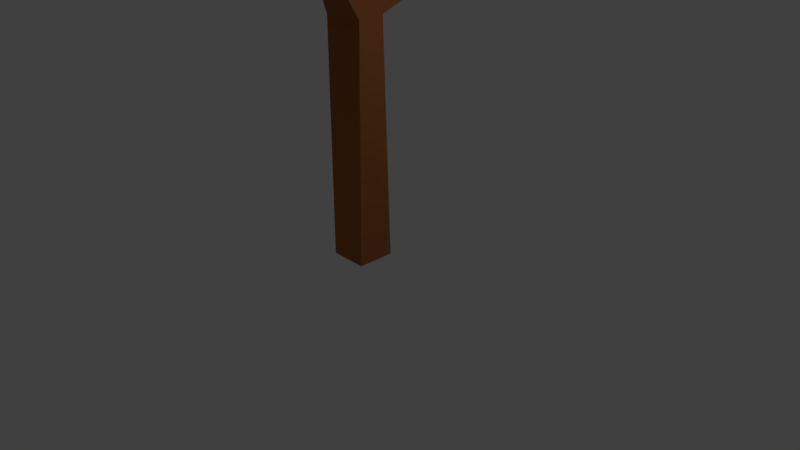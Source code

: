 # Source: pohon4.blend  (saved by Blender 2.78.0; exported with 4.5.12 LTS)
import bpy
from mathutils import Matrix  # noqa: F401  (used for matrix-valued properties, if any)

bpy.ops.wm.read_factory_settings(use_empty=True)
scene = bpy.context.scene
scene.name = 'Scene'

# ---- collections
col_collection_1 = bpy.data.collections.new('Collection 1'); scene.collection.children.link(col_collection_1)

# ---- materials (node trees are filled in below, after node groups)
mat_daun1_002 = bpy.data.materials.new('daun1.002')
mat_daun1_002.alpha_threshold = 0.0
mat_daun1_002.use_transparent_shadow = False
mat_daun1_002.diffuse_color = (0.2291, 0.6038, 0.1302, 1.0)
mat_daun1_002.roughness = 0.5
mat_kayu1_007 = bpy.data.materials.new('kayu1.007')
mat_kayu1_007.alpha_threshold = 0.0
mat_kayu1_007.use_transparent_shadow = False
mat_kayu1_007.diffuse_color = (0.3931, 0.1385, 0.04495, 1.0)
mat_kayu1_007.roughness = 0.5
mat_daun2_002 = bpy.data.materials.new('daun2.002')
mat_daun2_002.alpha_threshold = 0.0
mat_daun2_002.use_transparent_shadow = False
mat_daun2_002.diffuse_color = (0.1093, 0.281, 0.07012, 1.0)
mat_daun2_002.roughness = 0.5

# ---- material node trees

# ---- world
world_world = bpy.data.worlds.new('World'); scene.world = world_world
world_world.color = (0.05088, 0.05088, 0.05088)
world_world.use_sun_shadow = False
world_world.sun_shadow_jitter_overblur = 0.0
world_world.cycles.sampling_method = 'MANUAL'

# ---- cameras
cam_camera = bpy.data.cameras.new('Camera')
cam_camera.clip_end = 100.0
cam_camera.lens = 35.0
cam_camera.sensor_width = 32.0
cam_camera.sensor_height = 18.0
cam_camera.ortho_scale = 7.314
cam_camera.dof.focus_distance = 0.0
cam_camera.dof.aperture_fstop = 128.0

# ---- lights
light_lamp = bpy.data.lights.new('Lamp', 'POINT')
light_lamp.transmission_factor = 0.0
light_lamp.cutoff_distance = 30.0
light_lamp.energy = 100.0
light_lamp.shadow_buffer_clip_start = 1.001
light_lamp.shadow_soft_size = 0.1
light_lamp.shadow_maximum_resolution = 0.006
light_lamp.use_absolute_resolution = True

# ---- meshes
me_cube_077 = bpy.data.meshes.new('Cube.077')
me_cube_077.from_pydata([(-1.0, -1.0, -1.0), (-1.0, -1.0, 2.074), (-1.0, 1.0, -1.0), (-0.7605, 0.9757, 2.074), (1.0, -1.0, -1.0), (1.0, -0.797, 2.074), (1.0, 1.0, -1.0), (0.7605, 0.8213, 2.074), (-1.036, -1.605, 2.543), (-1.036, 0.3945, 2.543), (0.4934, -1.605, 2.543), (0.9639, 0.3945, 2.543), (-1.04, -4.744, 3.184), (-1.04, -2.744, 3.184), (0.9597, -4.744, 3.184), (0.9597, -2.744, 3.184), (-0.9415, -4.211, 3.896), (-0.9415, -2.833, 3.896), (0.4362, -4.211, 3.896), (0.4362, -2.833, 3.896), (0.9618, -3.175, 2.864), (-1.038, -3.175, 2.864), (-1.038, -1.175, 2.864), (0.9618, -1.175, 2.864), (0.5124, -6.01, 3.05), (-0.8659, -6.01, 3.05), (0.5139, -6.163, 2.703), (-0.8644, -6.163, 2.703), (0.2362, -7.888, 3.032), (-0.5891, -7.888, 3.032), (0.2371, -7.98, 2.824), (-0.5882, -7.98, 2.824), (-0.8162, 2.862, 2.273), (0.8095, 2.862, 2.273), (-0.8455, 2.37, 2.654), (0.7801, 2.37, 2.654), (-0.919, 4.315, 2.628), (0.3792, 4.449, 2.614), (-0.8507, 3.91, 2.956), (0.4587, 4.138, 2.96), (-1.121, 6.537, 3.034), (0.2697, 6.68, 3.019), (-0.9805, 5.351, 3.238), (0.3995, 5.399, 3.205), (-0.9446, 7.667, 3.315), (-0.04237, 7.76, 3.305), (-0.8744, 7.134, 3.494), (0.02784, 7.226, 3.484), (-0.4079, 3.023, 3.42), (0.3621, 3.103, 3.411), (-0.4669, 3.875, 3.58), (0.3031, 3.954, 3.572), (-0.1245, -5.446, 3.342), (2.831, -6.145, 3.886), (-0.9576, -6.912, 4.038), (-3.291, -4.411, 3.644), (-1.196, -1.307, 3.54), (2.741, -2.417, 3.512), (1.314, -5.999, 4.73), (-2.293, -5.035, 4.375), (-2.447, -1.005, 4.075), (1.048, 0.2957, 4.263), (3.831, -2.92, 4.135), (0.446, -1.911, 4.691), (-0.7433, -6.576, 3.724), (1.482, -5.945, 3.636), (1.116, -6.883, 3.902), (3.11, -4.56, 3.803), (1.45, -3.977, 3.392), (-2.114, -5.175, 3.492), (-2.48, -6.329, 3.757), (-0.8254, -3.275, 3.365), (-2.547, -2.629, 3.38), (0.8775, -1.613, 3.442), (3.825, -4.713, 4.082), (3.785, -2.449, 3.847), (0.2521, -6.733, 4.365), (2.494, -5.974, 4.259), (-3.353, -4.868, 4.058), (-1.951, -6.544, 4.254), (-2.223, -0.688, 3.832), (-3.392, -2.432, 3.821), (2.198, -0.6717, 3.866), (-0.07017, 0.1207, 3.829), (3.05, -4.642, 4.443), (-0.55, -5.885, 4.584), (-2.774, -2.776, 4.214), (-0.9927, 0.2715, 4.361), (2.927, -0.9253, 4.129), (1.061, -4.195, 4.769), (2.436, -2.183, 4.541), (-1.164, -3.427, 4.682), (-1.263, -1.069, 4.515), (0.9136, -0.3634, 4.484), (-0.4708, 3.047, 3.196), (1.772, 1.914, 3.507), (-1.064, 1.535, 3.473), (-2.921, 3.329, 3.453), (-1.249, 5.074, 3.503), (1.806, 4.452, 3.395), (0.7856, 1.367, 3.843), (-2.095, 2.297, 3.804), (-2.079, 4.991, 3.727), (0.6753, 5.557, 3.861), (2.716, 3.457, 3.653), (0.2356, 3.899, 3.957), (-0.8983, 2.079, 3.307), (0.762, 2.404, 3.346), (0.5333, 1.69, 3.397), (2.014, 2.795, 3.51), (0.7151, 3.609, 3.326), (-1.998, 3.071, 3.297), (-2.239, 2.193, 3.343), (-1.019, 4.072, 3.33), (-2.361, 4.432, 3.396), (0.3572, 5.013, 3.42), (2.594, 2.405, 3.636), (2.663, 4.06, 3.533), (-0.1295, 1.284, 3.683), (1.542, 1.693, 3.718), (-2.914, 2.744, 3.625), (-1.831, 1.52, 3.628), (-1.939, 5.324, 3.626), (-2.917, 4.31, 3.593), (1.41, 5.113, 3.699), (-0.2277, 5.924, 3.635), (2.046, 2.248, 3.824), (-0.7489, 1.556, 3.872), (-2.428, 3.821, 3.814), (-0.8355, 5.569, 3.859), (2.039, 4.81, 3.781), (0.6507, 2.427, 3.919), (1.768, 3.778, 3.837), (-1.076, 2.979, 3.929), (-1.071, 4.583, 3.891), (0.6186, 5.005, 3.905), (-0.3266, -8.006, 2.63), (2.387, -9.496, 2.726), (-0.8966, -10.57, 2.711), (-3.061, -8.251, 2.881), (-1.236, -6.471, 3.017), (2.212, -6.662, 2.915), (1.144, -11.27, 3.214), (-2.062, -10.17, 3.132), (-2.275, -7.363, 3.364), (0.7702, -6.834, 3.619), (3.28, -8.099, 3.154), (0.4129, -8.575, 3.555), (-0.7577, -9.644, 2.604), (1.084, -8.901, 2.77), (0.9098, -9.912, 2.668), (2.616, -8.398, 2.825), (0.9491, -7.5, 2.889), (-2.208, -8.719, 2.906), (-2.373, -9.922, 2.758), (-0.8797, -6.97, 2.715), (-2.29, -6.44, 2.689), (0.4895, -6.508, 3.02), (3.237, -9.194, 2.986), (3.222, -7.24, 3.012), (0.1919, -11.04, 2.919), (2.121, -10.31, 2.942), (-2.959, -9.194, 2.927), (-1.747, -10.8, 2.882), (-2.112, -6.71, 3.261), (-2.991, -7.244, 2.976), (1.749, -6.593, 3.272), (-0.2507, -6.154, 3.351), (2.599, -9.869, 3.205), (-0.5008, -11.0, 3.148), (-2.439, -8.307, 3.192), (-0.9994, -7.113, 3.678), (2.42, -7.211, 3.392), (0.8912, -10.31, 3.451), (2.186, -8.191, 3.39), (-0.8733, -9.134, 3.301), (-1.102, -7.831, 3.536), (0.6906, -7.64, 3.669), (-0.9752, 6.2, 3.162), (2.075, 6.713, 3.665), (-1.238, 4.929, 3.721), (-4.285, 5.987, 3.453), (-3.005, 8.766, 3.226), (1.1, 9.229, 3.151), (0.8729, 6.452, 4.153), (-3.053, 6.061, 4.007), (-4.14, 8.82, 3.511), (-1.073, 11.0, 3.545), (2.481, 9.161, 3.589), (-0.9663, 9.223, 3.913), (-1.159, 5.21, 3.443), (0.7231, 6.412, 3.417), (0.7149, 5.647, 3.587), (1.993, 7.788, 3.532), (0.162, 7.652, 3.212), (-2.935, 5.765, 3.297), (-2.885, 4.807, 3.487), (-2.178, 7.376, 3.171), (-4.03, 7.31, 3.212), (-0.9436, 9.237, 3.116), (2.792, 7.923, 3.73), (2.235, 9.515, 3.359), (-0.1155, 5.571, 3.991), (1.748, 6.861, 3.948), (-4.138, 5.755, 3.742), (-2.28, 4.926, 3.915), (-4.044, 9.009, 3.341), (-4.793, 7.384, 3.469), (0.1305, 10.48, 3.411), (-2.197, 10.46, 3.237), (2.062, 7.942, 3.981), (-1.12, 6.027, 4.18), (-4.124, 7.589, 3.793), (-2.94, 10.32, 3.56), (0.9812, 10.63, 3.545), (0.202, 7.721, 4.084), (1.053, 9.509, 3.769), (-2.171, 7.558, 4.036), (-2.828, 9.217, 3.75), (-0.9347, 10.48, 3.679)], [], [(0, 1, 3, 2), (2, 3, 7, 6), (6, 7, 5, 4), (4, 5, 1, 0), (2, 6, 4, 0), (5, 7, 11, 10), (3, 1, 8, 9), (1, 5, 10, 8), (3, 9, 34, 32), (21, 20, 26, 27), (23, 22, 13, 15), (20, 23, 15, 14), (22, 21, 12, 13), (15, 13, 17, 19), (14, 15, 19, 18), (13, 12, 16, 17), (12, 14, 18, 16), (9, 8, 21, 22), (10, 11, 23, 20), (11, 9, 22, 23), (8, 10, 20, 21), (25, 27, 31, 29), (12, 21, 27, 25), (20, 14, 24, 26), (14, 12, 25, 24), (31, 30, 28, 29), (24, 25, 29, 28), (27, 26, 30, 31), (26, 24, 28, 30), (32, 34, 38, 36), (9, 11, 35, 34), (7, 3, 32, 33), (11, 7, 33, 35), (39, 37, 41, 43), (34, 35, 39, 38), (35, 33, 37, 39), (33, 32, 36, 37), (41, 40, 44, 45), (37, 36, 40, 41), (36, 38, 42, 40), (42, 38, 48, 50), (45, 44, 46, 47), (40, 42, 46, 44), (42, 43, 47, 46), (43, 41, 45, 47), (48, 49, 51, 50), (39, 43, 51, 49), (43, 42, 50, 51), (38, 39, 49, 48), (16, 18, 19, 17), (52, 65, 64), (53, 65, 67), (52, 64, 69), (52, 69, 71), (52, 71, 68), (53, 67, 74), (55, 70, 78), (56, 72, 80), (57, 73, 82), (53, 74, 77), (54, 76, 79), (55, 78, 81), (56, 80, 83), (57, 82, 75), (58, 84, 89), (59, 85, 91), (60, 86, 92), (61, 87, 93), (62, 88, 90), (90, 93, 63), (90, 88, 93), (88, 61, 93), (93, 92, 63), (93, 87, 92), (87, 60, 92), (92, 91, 63), (92, 86, 91), (86, 59, 91), (91, 89, 63), (91, 85, 89), (85, 58, 89), (89, 90, 63), (89, 84, 90), (84, 62, 90), (75, 88, 62), (75, 82, 88), (82, 61, 88), (83, 87, 61), (83, 80, 87), (80, 60, 87), (81, 86, 60), (81, 78, 86), (78, 59, 86), (79, 85, 59), (79, 76, 85), (76, 58, 85), (77, 84, 58), (77, 74, 84), (74, 62, 84), (82, 83, 61), (82, 73, 83), (73, 56, 83), (80, 81, 60), (80, 72, 81), (72, 55, 81), (78, 79, 59), (78, 70, 79), (70, 54, 79), (76, 77, 58), (66, 53, 77), (74, 75, 62), (74, 67, 75), (67, 57, 75), (68, 73, 57), (68, 71, 73), (71, 56, 73), (71, 72, 56), (71, 69, 72), (69, 55, 72), (69, 70, 55), (69, 64, 70), (64, 54, 70), (67, 68, 57), (67, 65, 68), (65, 52, 68), (64, 66, 54), (64, 65, 66), (65, 53, 66), (54, 66, 77, 76), (94, 107, 106), (95, 107, 109), (94, 106, 111), (94, 111, 113), (94, 113, 110), (95, 109, 116), (97, 112, 120), (98, 114, 122), (99, 115, 124), (95, 116, 119), (96, 118, 121), (97, 120, 123), (98, 122, 125), (99, 124, 117), (100, 126, 131), (101, 127, 133), (102, 128, 134), (103, 129, 135), (104, 130, 132), (132, 135, 105), (132, 130, 135), (130, 103, 135), (135, 134, 105), (135, 129, 134), (129, 102, 134), (134, 133, 105), (134, 128, 133), (128, 101, 133), (133, 131, 105), (133, 127, 131), (127, 100, 131), (131, 132, 105), (131, 126, 132), (126, 104, 132), (117, 130, 104), (117, 124, 130), (124, 103, 130), (125, 129, 103), (125, 122, 129), (122, 102, 129), (123, 128, 102), (123, 120, 128), (120, 101, 128), (121, 127, 101), (121, 118, 127), (118, 100, 127), (119, 126, 100), (119, 116, 126), (116, 104, 126), (124, 125, 103), (124, 115, 125), (115, 98, 125), (122, 123, 102), (122, 114, 123), (114, 97, 123), (120, 121, 101), (120, 112, 121), (112, 96, 121), (118, 119, 100), (108, 95, 119), (116, 117, 104), (116, 109, 117), (109, 99, 117), (110, 115, 99), (110, 113, 115), (113, 98, 115), (113, 114, 98), (113, 111, 114), (111, 97, 114), (111, 112, 97), (111, 106, 112), (106, 96, 112), (109, 110, 99), (109, 107, 110), (107, 94, 110), (106, 108, 96), (106, 107, 108), (107, 95, 108), (96, 108, 119, 118), (136, 149, 148), (137, 149, 151), (136, 148, 153), (136, 153, 155), (136, 155, 152), (137, 151, 158), (139, 154, 162), (140, 156, 164), (141, 157, 166), (137, 158, 161), (138, 160, 163), (139, 162, 165), (140, 164, 167), (141, 166, 159), (142, 168, 173), (143, 169, 175), (144, 170, 176), (145, 171, 177), (146, 172, 174), (174, 177, 147), (174, 172, 177), (172, 145, 177), (177, 176, 147), (177, 171, 176), (171, 144, 176), (176, 175, 147), (176, 170, 175), (170, 143, 175), (175, 173, 147), (175, 169, 173), (169, 142, 173), (173, 174, 147), (173, 168, 174), (168, 146, 174), (159, 172, 146), (159, 166, 172), (166, 145, 172), (167, 171, 145), (167, 164, 171), (164, 144, 171), (165, 170, 144), (165, 162, 170), (162, 143, 170), (163, 169, 143), (163, 160, 169), (160, 142, 169), (161, 168, 142), (161, 158, 168), (158, 146, 168), (166, 167, 145), (166, 157, 167), (157, 140, 167), (164, 165, 144), (164, 156, 165), (156, 139, 165), (162, 163, 143), (162, 154, 163), (154, 138, 163), (160, 161, 142), (150, 137, 161), (158, 159, 146), (158, 151, 159), (151, 141, 159), (152, 157, 141), (152, 155, 157), (155, 140, 157), (155, 156, 140), (155, 153, 156), (153, 139, 156), (153, 154, 139), (153, 148, 154), (148, 138, 154), (151, 152, 141), (151, 149, 152), (149, 136, 152), (148, 150, 138), (148, 149, 150), (149, 137, 150), (138, 150, 161, 160), (178, 191, 190), (179, 191, 193), (178, 190, 195), (178, 195, 197), (178, 197, 194), (179, 193, 200), (181, 196, 204), (182, 198, 206), (183, 199, 208), (179, 200, 203), (180, 202, 205), (181, 204, 207), (182, 206, 209), (183, 208, 201), (184, 210, 215), (185, 211, 217), (186, 212, 218), (187, 213, 219), (188, 214, 216), (216, 219, 189), (216, 214, 219), (214, 187, 219), (219, 218, 189), (219, 213, 218), (213, 186, 218), (218, 217, 189), (218, 212, 217), (212, 185, 217), (217, 215, 189), (217, 211, 215), (211, 184, 215), (215, 216, 189), (215, 210, 216), (210, 188, 216), (201, 214, 188), (201, 208, 214), (208, 187, 214), (209, 213, 187), (209, 206, 213), (206, 186, 213), (207, 212, 186), (207, 204, 212), (204, 185, 212), (205, 211, 185), (205, 202, 211), (202, 184, 211), (203, 210, 184), (203, 200, 210), (200, 188, 210), (208, 209, 187), (208, 199, 209), (199, 182, 209), (206, 207, 186), (206, 198, 207), (198, 181, 207), (204, 205, 185), (204, 196, 205), (196, 180, 205), (202, 203, 184), (192, 179, 203), (200, 201, 188), (200, 193, 201), (193, 183, 201), (194, 199, 183), (194, 197, 199), (197, 182, 199), (197, 198, 182), (197, 195, 198), (195, 181, 198), (195, 196, 181), (195, 190, 196), (190, 180, 196), (193, 194, 183), (193, 191, 194), (191, 178, 194), (190, 192, 180), (190, 191, 192), (191, 179, 192), (180, 192, 203, 202)])
me_cube_077.polygons.foreach_set('material_index', [1, 1, 1, 1, 1, 1, 1, 1, 1, 1, 1, 1, 1, 1, 1, 1, 1, 1, 1, 1, 1, 1, 1, 1, 1, 2, 1, 1, 1, 1, 1, 1, 1, 1, 1, 1, 1, 1, 1, 1, 1, 0, 1, 1, 1, 2, 1, 1, 1, 0, 0, 0, 0, 0, 0, 0, 0, 0, 0, 0, 0, 0, 0, 0, 0, 0, 0, 0, 0, 0, 0, 0, 0, 0, 0, 0, 0, 0, 0, 0, 0, 0, 0, 0, 0, 0, 0, 0, 0, 0, 0, 0, 0, 0, 0, 0, 0, 0, 0, 0, 0, 0, 0, 0, 0, 0, 0, 0, 0, 0, 0, 0, 0, 0, 0, 0, 0, 0, 0, 0, 0, 0, 0, 0, 0, 0, 0, 0, 0, 2, 2, 2, 2, 2, 2, 2, 2, 2, 2, 2, 2, 2, 2, 2, 2, 2, 2, 2, 2, 2, 2, 2, 2, 2, 2, 2, 2, 2, 2, 2, 2, 2, 2, 2, 2, 2, 2, 2, 2, 2, 2, 2, 2, 2, 2, 2, 2, 2, 2, 2, 2, 2, 2, 2, 2, 2, 2, 2, 2, 2, 2, 2, 2, 2, 2, 2, 2, 2, 2, 2, 2, 2, 2, 2, 2, 2, 2, 2, 2, 2, 2, 2, 2, 2, 2, 2, 2, 2, 2, 2, 2, 2, 2, 2, 2, 2, 2, 2, 2, 2, 2, 2, 2, 2, 2, 2, 2, 2, 2, 2, 2, 2, 2, 2, 2, 2, 2, 2, 2, 2, 2, 2, 2, 2, 2, 2, 2, 2, 2, 2, 2, 2, 2, 2, 2, 2, 2, 2, 2, 2, 2, 2, 2, 2, 2, 2, 2, 2, 2, 2, 2, 2, 2, 2, 2, 2, 2, 0, 0, 0, 0, 0, 0, 0, 0, 0, 0, 0, 0, 0, 0, 0, 0, 0, 0, 0, 0, 0, 0, 0, 0, 0, 0, 0, 0, 0, 0, 0, 0, 0, 0, 0, 0, 0, 0, 0, 0, 0, 0, 0, 0, 0, 0, 0, 0, 0, 0, 0, 0, 0, 0, 0, 0, 0, 0, 0, 0, 0, 0, 0, 0, 0, 0, 0, 0, 0, 0, 0, 2, 0, 0, 0, 0, 0, 0, 0])
me_cube_077.materials.append(mat_daun1_002)
me_cube_077.materials.append(mat_kayu1_007)
me_cube_077.materials.append(mat_daun2_002)
me_cube_077.use_remesh_preserve_volume = False
me_cube_077.use_remesh_preserve_attributes = False
me_cube_077.use_mirror_vertex_groups = False
me_cube_077.update()

# ---- objects
ob_lamp = bpy.data.objects.new('Lamp', light_lamp)
ob_camera = bpy.data.objects.new('Camera', cam_camera)
ob_cube_032 = bpy.data.objects.new('Cube.032', me_cube_077)

# ---- transforms, parenting, visibility, modifiers, constraints
ob_lamp.location = (4.076, 1.005, 5.904)
ob_lamp.rotation_euler = (0.6503, 0.05522, 1.866)
ob_lamp.lock_rotations_4d = False
ob_lamp.empty_display_type = 'ARROWS'
ob_lamp.color = (0.0, 0.0, 0.0, 0.0)
ob_lamp.lineart.crease_threshold = 0.0
ob_camera.location = (7.481, -6.508, 5.344)
ob_camera.rotation_euler = (1.109, 0.0, 0.8149)
ob_camera.lock_rotations_4d = False
ob_camera.empty_display_type = 'ARROWS'
ob_camera.color = (0.0, 0.0, 0.0, 0.0)
ob_camera.display_type = 'WIRE'
ob_camera.lineart.crease_threshold = 0.0
ob_cube_032.location = (-0.07466, -0.03768, 0.9945)
ob_cube_032.scale = (0.25, 0.25, 1.0)
ob_cube_032.lineart.crease_threshold = 0.0

# ---- collection membership
col_collection_1.objects.link(ob_lamp)
col_collection_1.objects.link(ob_camera)
col_collection_1.objects.link(ob_cube_032)

# ---- scene / render settings (as saved in the file)
scene.camera = ob_camera
scene.frame_start = 1; scene.frame_end = 250; scene.frame_set(1)
scene.render.engine = 'BLENDER_EEVEE_NEXT'
scene.render.resolution_percentage = 50
scene.render.dither_intensity = 0.0
scene.cycles.use_denoising = False
scene.cycles.samples = 128
scene.cycles.sampling_pattern = 'TABULATED_SOBOL'
scene.cycles.light_sampling_threshold = 0.0
scene.cycles.use_adaptive_sampling = False
scene.cycles.use_light_tree = False
scene.cycles.blur_glossy = 0.0
scene.cycles.sample_clamp_indirect = 0.0
scene.view_settings.view_transform = 'Standard'
bpy.context.view_layer.update()
